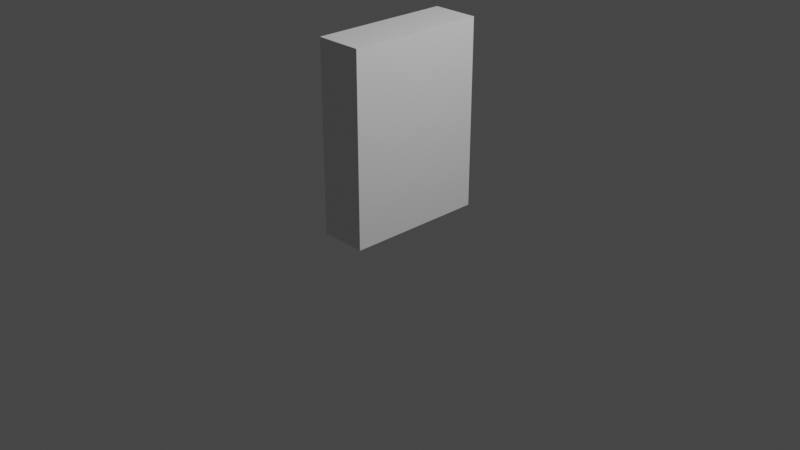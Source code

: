 # Source: BoxTemplate.blend  (saved by Blender 3.6.11; exported with 4.5.12 LTS)
import bpy
from mathutils import Matrix  # noqa: F401  (used for matrix-valued properties, if any)

bpy.ops.wm.read_factory_settings(use_empty=True)
scene = bpy.context.scene
scene.name = 'Scene'

# ---- collections
col_collection = bpy.data.collections.new('Collection'); scene.collection.children.link(col_collection)

# ---- materials (node trees are filled in below, after node groups)
mat_material = bpy.data.materials.new('Material')
mat_material.alpha_threshold = 0.0
mat_material.use_transparent_shadow = False
mat_material.roughness = 0.5
mat_material.line_color = (0.0, 0.0, 0.0, 1.0)

# ---- material node trees
mat_material.use_nodes = True; mat_material.node_tree.nodes.clear()
_N = mat_material.node_tree.nodes; _L = mat_material.node_tree.links
n0 = _N.new('ShaderNodeOutputMaterial'); n0.name = 'Material Output'; n0.location = (300, 300)
n1 = _N.new('ShaderNodeBsdfPrincipled'); n1.name = 'Principled BSDF'; n1.location = (10, 300)
n1.distribution = 'GGX'
n1.subsurface_method = 'RANDOM_WALK_SKIN'
n1.inputs[3].default_value = 1.45
n1.inputs[27].default_value = (0.0, 0.0, 0.0, 1.0)
n1.inputs[28].default_value = 1.0
_L.new(n1.outputs[0], n0.inputs[0])
n0.is_active_output = True

# ---- world
world_world = bpy.data.worlds.new('World'); scene.world = world_world
world_world.use_nodes = True; world_world.node_tree.nodes.clear()
_N = world_world.node_tree.nodes; _L = world_world.node_tree.links
n0 = _N.new('ShaderNodeOutputWorld'); n0.name = 'World Output'; n0.location = (300, 300)
n1 = _N.new('ShaderNodeBackground'); n1.name = 'Background'; n1.location = (10, 300)
n1.inputs[0].default_value = (0.05088, 0.05088, 0.05088, 1.0)
_L.new(n1.outputs[0], n0.inputs[0])
n0.is_active_output = True
world_world.color = (0.05088, 0.05088, 0.05088)
world_world.use_sun_shadow = False
world_world.sun_shadow_jitter_overblur = 0.0

# ---- cameras
cam_camera = bpy.data.cameras.new('Camera')
cam_camera.clip_end = 100.0
cam_camera.ortho_scale = 7.314

# ---- lights
light_light = bpy.data.lights.new('Light', 'POINT')
light_light.transmission_factor = 0.0
light_light.energy = 1000.0
light_light.shadow_soft_size = 0.1
light_light.shadow_maximum_resolution = 0.006
light_light.use_absolute_resolution = True

# ---- meshes
me_cube = bpy.data.meshes.new('Cube')
me_cube.from_pydata([(0.25, 0.75, 1.0), (0.25, 0.75, -1.0), (0.25, -0.75, 1.0), (0.25, -0.75, -1.0), (-0.25, 0.75, 1.0), (-0.25, 0.75, -1.0), (-0.25, -0.75, 1.0), (-0.25, -0.75, -1.0)], [], [(0, 4, 6, 2), (3, 2, 6, 7), (7, 6, 4, 5), (5, 1, 3, 7), (1, 0, 2, 3), (5, 4, 0, 1)])
_uv = me_cube.uv_layers.new(name='UVMap')
_uv.uv.foreach_set('vector', [0.5, 0.75, 0.5, 0.8749, 0.1251, 0.8749, 0.1251, 0.75, 0.1251, 0.25, 0.1251, 0.75, 0.0001082, 0.75, 0.0001082, 0.25, 0.9999, 0.25, 0.9999, 0.75, 0.625, 0.75, 0.625, 0.25, 0.5, 0.1251, 0.5, 0.25, 0.1251, 0.25, 0.1251, 0.1251, 0.5, 0.25, 0.5, 0.75, 0.1251, 0.75, 0.1251, 0.25, 0.625, 0.25, 0.625, 0.75, 0.5, 0.75, 0.5, 0.25])
me_cube.materials.append(mat_material)
me_cube.use_mirror_vertex_groups = False
me_cube.update()

# ---- objects
ob_cube = bpy.data.objects.new('Cube', me_cube)
ob_light = bpy.data.objects.new('Light', light_light)
ob_camera = bpy.data.objects.new('Camera', cam_camera)

# ---- transforms, parenting, visibility, modifiers, constraints
ob_cube.location = (0.0, 0.0, 1.0)
ob_cube.lock_rotations_4d = False
ob_cube.empty_display_type = 'ARROWS'
ob_cube.lineart.crease_threshold = 0.0
ob_light.location = (4.076, 1.005, 5.904)
ob_light.rotation_euler = (0.6503, 0.05522, 1.866)
ob_light.lock_rotations_4d = False
ob_light.empty_display_type = 'ARROWS'
ob_light.color = (0.0, 0.0, 0.0, 0.0)
ob_light.lineart.crease_threshold = 0.0
ob_camera.location = (7.359, -6.926, 4.958)
ob_camera.rotation_euler = (1.109, 0.0, 0.8149)
ob_camera.lock_rotations_4d = False
ob_camera.empty_display_type = 'ARROWS'
ob_camera.color = (0.0, 0.0, 0.0, 0.0)
ob_camera.display_type = 'WIRE'
ob_camera.lineart.crease_threshold = 0.0

# ---- collection membership
col_collection.objects.link(ob_cube)
col_collection.objects.link(ob_light)
col_collection.objects.link(ob_camera)

# ---- scene / render settings (as saved in the file)
scene.camera = ob_camera
scene.frame_start = 1; scene.frame_end = 250; scene.frame_set(1)
scene.render.engine = 'BLENDER_EEVEE_NEXT'
scene.cycles.sampling_pattern = 'TABULATED_SOBOL'
scene.view_settings.view_transform = 'Filmic'
bpy.context.view_layer.update()
